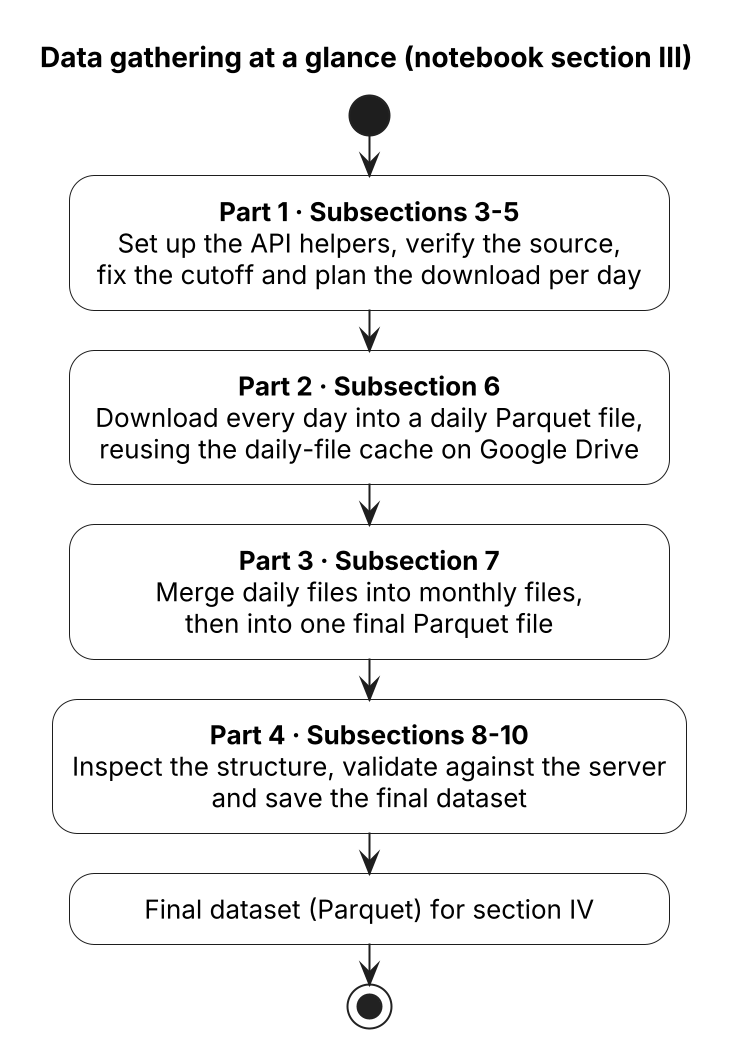

The diagram above was rendered by PlantUML. Its source (embedded in the PNG):
@startuml 00_overview
skinparamlocked dpi 192
' Section III of notebooks/MTA_Subway_Hourly_Ridership_2025-01_2026-10.ipynb at a glance.
' Parts 1-4 detail each step and are shown at the start of the matching subsections.
' PNG at 2x scale: java -jar plantuml.jar -tpng -Sdpi=192 *.puml
!include _style.iuml

title Data gathering at a glance (notebook section III)

start
:<b>Part 1 · Subsections 3-5</b>
Set up the API helpers, verify the source,
fix the cutoff and plan the download per day;
:<b>Part 2 · Subsection 6</b>
Download every day into a daily Parquet file,
reusing the daily-file cache on Google Drive;
:<b>Part 3 · Subsection 7</b>
Merge daily files into monthly files,
then into one final Parquet file;
:<b>Part 4 · Subsections 8-10</b>
Inspect the structure, validate against the server
and save the final dataset;
:Final dataset (Parquet) for section IV;
stop
@enduml